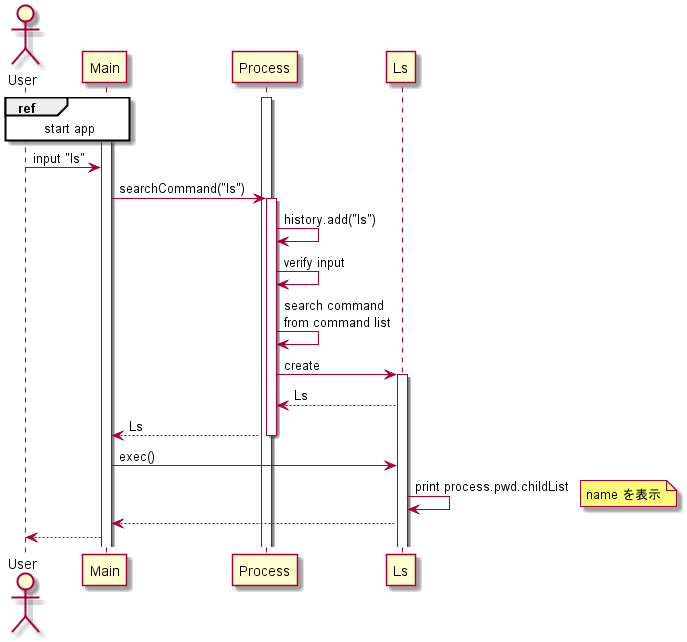

The diagram above was rendered by PlantUML. Its source (embedded in the PNG):
@startuml
actor User
activate Main
activate Process

ref over User, Main : start app

User -> Main: input "ls"
Main -> Process: searchCommand("ls")
activate Process

Process -> Process: history.add("ls")
Process -> Process: verify input
Process -> Process: search command\nfrom command list
Process -> Ls: create
activate Ls
Process <-- Ls: Ls
Main <-- Process: Ls
deactivate Process

Main -> Ls: exec()
Ls -> Ls: print process.pwd.childList
note right: name を表示

Main <-- Ls
User <-- Main


participant User order 10
participant Main order 20
participant Process order 30
participant Ls order 40


@enduml